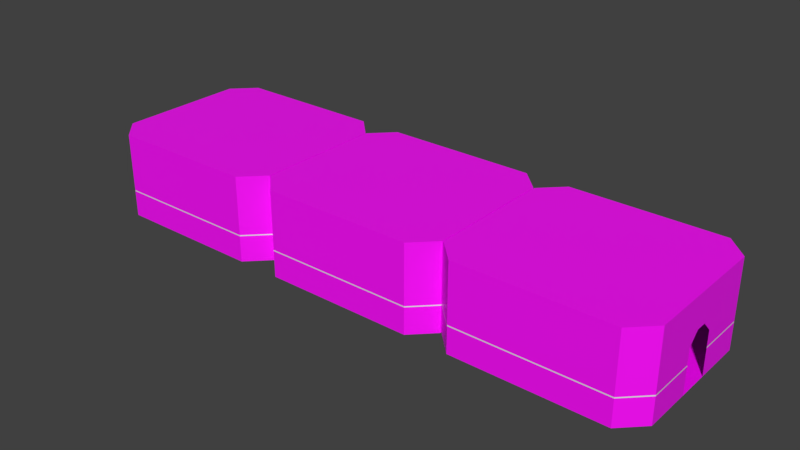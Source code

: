 # Source: MARL_3_room.blend  (saved by Blender 2.81.16; exported with 4.5.12 LTS)
import bpy
from mathutils import Matrix  # noqa: F401  (used for matrix-valued properties, if any)

bpy.ops.wm.read_factory_settings(use_empty=True)
scene = bpy.context.scene
scene.name = 'Scene'

# ---- collections
col_collection_1 = bpy.data.collections.new('Collection 1'); scene.collection.children.link(col_collection_1)

# ---- images (referenced by path relative to the original .blend; pixels are not part of the script)
import os
ASSET_DIR = os.environ.get("B2B_ASSET_DIR", "")  # directory of the original .blend (textures are referenced by path, not embedded)
HERE = os.path.dirname(os.path.abspath(__file__))  # packed textures are extracted next to this script under _unpacked/

def load_image(name, relpath, width, height, colorspace="sRGB"):
    """Load a texture the original file referenced (path relative to the .blend, or extracted next to this script)."""
    p = next((c for c in (os.path.join(HERE, relpath), os.path.join(ASSET_DIR, relpath)) if relpath and os.path.exists(c)), "")
    if p:
        img = bpy.data.images.load(p, check_existing=True)
        img.name = name
    else:  # same state as the original file: an image datablock whose file is absent (Cycles renders it pink)
        img = bpy.data.images.new(name, width, height)
        img.source = "FILE"
        img.filepath = "//" + (relpath or name)
    img.colorspace_settings.name = colorspace
    return img
img_tile_png = load_image('tile.png', 'tile.png', 1024, 1024, 'sRGB')

# ---- materials (node trees are filled in below, after node groups)
mat_wall = bpy.data.materials.new('Wall')
mat_wall.use_backface_culling = True
mat_wall.use_transparent_shadow = False
mat_light = bpy.data.materials.new('Light')
mat_light.use_backface_culling = True
mat_light.use_transparent_shadow = False

# ---- material node trees
mat_wall.use_nodes = True; mat_wall.node_tree.nodes.clear()
_N = mat_wall.node_tree.nodes; _L = mat_wall.node_tree.links
n0 = _N.new('ShaderNodeOutputMaterial'); n0.name = 'Material Output'; n0.location = (300, 300)
n1 = _N.new('ShaderNodeBsdfPrincipled'); n1.name = 'Principled BSDF'; n1.location = (10, 300)
n1.distribution = 'GGX'
n1.subsurface_method = 'BURLEY'
n1.inputs[3].default_value = 1.45
n1.inputs[27].default_value = (0.0, 0.0, 0.0, 1.0)
n1.inputs[28].default_value = 1.0
n2 = _N.new('ShaderNodeTexImage'); n2.name = 'Image Texture'; n2.location = (-280, 275)
n2.image = img_tile_png
_L.new(n1.outputs[0], n0.inputs[0])
_L.new(n2.outputs[0], n1.inputs[0])
n0.is_active_output = True
mat_light.use_nodes = True; mat_light.node_tree.nodes.clear()
_N = mat_light.node_tree.nodes; _L = mat_light.node_tree.links
n0 = _N.new('ShaderNodeOutputMaterial'); n0.name = 'Material Output'; n0.location = (300, 300)
n1 = _N.new('ShaderNodeBsdfPrincipled'); n1.name = 'Principled BSDF'; n1.location = (10, 300)
n1.distribution = 'GGX'
n1.subsurface_method = 'BURLEY'
n1.inputs[3].default_value = 1.45
n1.inputs[27].default_value = (0.0, 0.0, 0.0, 1.0)
n1.inputs[28].default_value = 1.0
_L.new(n1.outputs[0], n0.inputs[0])
n0.is_active_output = True

# ---- world
world_world = bpy.data.worlds.new('World'); scene.world = world_world
world_world.color = (0.05088, 0.05088, 0.05088)
world_world.use_sun_shadow = False
world_world.sun_shadow_jitter_overblur = 0.0
world_world.cycles.sampling_method = 'MANUAL'

# ---- meshes
me_plane = bpy.data.meshes.new('Plane')
me_plane.from_pydata([(6.0, -18.0, 0.0), (-6.0, -18.0, 0.0), (-1.5, -18.0, 0.0), (1.5, -18.0, 0.0), (1.5, -18.0, 4.0), (-1.5, -18.0, 4.0), (-0.5, -18.0, 5.0), (0.5, -18.0, 5.0), (1.5, -18.0, 2.55), (-1.5, -18.0, 2.55), (1.5, -18.0, 2.45), (-1.5, -18.0, 2.45), (6.0, -18.0, 2.55), (-6.0, -18.0, 2.45), (6.0, -18.0, 2.45), (-6.0, -18.0, 2.55), (-6.0, -18.0, 8.0), (6.0, -18.0, 8.0), (8.0, -16.0, 0.0), (-8.0, -16.0, 0.0), (8.0, -2.0, 0.0), (-8.0, -2.0, 0.0), (6.0, 5.245e-07, 0.0), (-6.0, -5.245e-07, 0.0), (8.0, -16.0, 2.45), (-8.0, -16.0, 2.45), (8.0, -2.0, 2.45), (-8.0, -2.0, 2.45), (6.0, 5.245e-07, 2.45), (-6.0, -5.245e-07, 2.45), (8.0, -16.0, 2.55), (-8.0, -16.0, 2.55), (8.0, -2.0, 2.55), (-8.0, -2.0, 2.55), (6.0, 5.245e-07, 2.55), (-6.0, -5.245e-07, 2.55), (8.0, -16.0, 8.0), (-8.0, -16.0, 8.0), (8.0, -2.0, 8.0), (-8.0, -2.0, 8.0), (6.0, 5.245e-07, 8.0), (-6.0, -5.245e-07, 8.0), (-1.5, -1.311e-07, 0.0), (1.5, 1.311e-07, 0.0), (1.5, 1.311e-07, 4.0), (-1.5, -1.311e-07, 4.0), (-0.5, -4.371e-08, 5.0), (0.5, 4.371e-08, 5.0), (1.5, 1.311e-07, 2.55), (-1.5, -1.311e-07, 2.55), (1.5, 1.311e-07, 2.45), (-1.5, -1.311e-07, 2.45), (-1.5, 0.1, 0.0), (1.5, 0.1, 0.0), (1.5, 0.1, 4.0), (-1.5, 0.1, 4.0), (-0.5, 0.1, 5.0), (0.5, 0.1, 5.0), (1.5, 0.1, 2.55), (-1.5, 0.1, 2.55), (1.5, 0.1, 2.45), (-1.5, 0.1, 2.45), (-1.5, -54.2, 2.55), (1.5, -54.2, 2.55), (0.5, -54.2, 5.0), (-0.5, -54.2, 5.0), (-1.5, -54.2, 4.0), (1.5, -54.2, 4.0), (1.5, -54.2, 0.0), (-1.5, -54.2, 0.0), (-6.0, -54.2, 0.0), (6.0, -54.2, 0.0), (6.0, -36.1, 0.0), (-6.0, -36.1, 0.0), (-1.5, -36.1, 0.0), (1.5, -36.1, 0.0), (1.5, -36.1, 4.0), (-1.5, -36.1, 4.0), (-0.5, -36.1, 5.0), (0.5, -36.1, 5.0), (1.5, -36.1, 2.55), (-1.5, -36.1, 2.55), (1.5, -36.1, 2.45), (-1.5, -36.1, 2.45), (6.0, -36.1, 2.55), (-6.0, -36.1, 2.45), (6.0, -36.1, 2.45), (-6.0, -36.1, 2.55), (-6.0, -36.1, 8.0), (6.0, -36.1, 8.0), (8.0, -34.1, 0.0), (-8.0, -34.1, 0.0), (8.0, -20.1, 0.0), (-8.0, -20.1, 0.0), (6.0, -18.1, 0.0), (-6.0, -18.1, 0.0), (8.0, -34.1, 2.45), (-8.0, -34.1, 2.45), (8.0, -20.1, 2.45), (-8.0, -20.1, 2.45), (6.0, -18.1, 2.45), (-6.0, -18.1, 2.45), (8.0, -34.1, 2.55), (-8.0, -34.1, 2.55), (8.0, -20.1, 2.55), (-8.0, -20.1, 2.55), (6.0, -18.1, 2.55), (-6.0, -18.1, 2.55), (8.0, -34.1, 8.0), (-8.0, -34.1, 8.0), (8.0, -20.1, 8.0), (-8.0, -20.1, 8.0), (6.0, -18.1, 8.0), (-6.0, -18.1, 8.0), (-1.5, -18.1, 0.0), (1.5, -18.1, 0.0), (1.5, -18.1, 4.0), (-1.5, -18.1, 4.0), (-0.5, -18.1, 5.0), (0.5, -18.1, 5.0), (1.5, -18.1, 2.55), (-1.5, -18.1, 2.55), (1.5, -18.1, 2.45), (-1.5, -18.1, 2.45), (1.5, -54.2, 2.45), (-1.5, -54.2, 2.45), (6.0, -54.2, 2.55), (-6.0, -54.2, 2.45), (6.0, -54.2, 2.45), (-6.0, -54.2, 2.55), (-6.0, -54.2, 8.0), (6.0, -54.2, 8.0), (8.0, -52.2, 0.0), (-8.0, -52.2, 0.0), (8.0, -38.2, 0.0), (-8.0, -38.2, 0.0), (6.0, -36.2, 0.0), (-6.0, -36.2, 0.0), (8.0, -52.2, 2.45), (-8.0, -52.2, 2.45), (8.0, -38.2, 2.45), (-8.0, -38.2, 2.45), (6.0, -36.2, 2.45), (-6.0, -36.2, 2.45), (8.0, -52.2, 2.55), (-8.0, -52.2, 2.55), (8.0, -38.2, 2.55), (-8.0, -38.2, 2.55), (6.0, -36.2, 2.55), (-6.0, -36.2, 2.55), (8.0, -52.2, 8.0), (-8.0, -52.2, 8.0), (8.0, -38.2, 8.0), (-8.0, -38.2, 8.0), (6.0, -36.2, 8.0), (-6.0, -36.2, 8.0), (-1.5, -36.2, 0.0), (1.5, -36.2, 0.0), (1.5, -36.2, 4.0), (-1.5, -36.2, 4.0), (-0.5, -36.2, 5.0), (0.5, -36.2, 5.0), (1.5, -36.2, 2.55), (-1.5, -36.2, 2.55), (1.5, -36.2, 2.45), (-1.5, -36.2, 2.45)], [], [(1, 13, 11, 2), (0, 3, 10, 14), (8, 4, 7, 6, 5, 9, 15, 16, 17, 12), (42, 52, 61, 51), (21, 23, 29, 27), (49, 59, 55, 45), (20, 18, 24, 26), (22, 20, 26, 28), (19, 21, 27, 25), (1, 19, 25, 13), (14, 24, 18, 0), (46, 56, 57, 47), (33, 35, 41, 39), (45, 55, 56, 46), (32, 30, 36, 38), (34, 32, 38, 40), (31, 33, 39, 37), (17, 36, 30, 12), (15, 31, 37, 16), (42, 43, 53, 52), (48, 44, 54, 58), (44, 47, 57, 54), (43, 50, 60, 53), (0, 18, 20, 22, 43, 42, 23, 21, 19, 1, 2, 3), (42, 51, 29, 23), (28, 50, 43, 22), (45, 46, 47, 44, 48, 34, 40, 41, 35, 49), (4, 8, 120, 116), (7, 4, 116, 119), (7, 119, 118, 6), (6, 118, 117, 5), (5, 117, 121, 9), (11, 123, 114, 2), (10, 3, 115, 122), (3, 2, 114, 115), (73, 85, 83, 74), (72, 75, 82, 86), (80, 76, 79, 78, 77, 81, 87, 88, 89, 84), (93, 95, 101, 99), (92, 90, 96, 98), (94, 92, 98, 100), (91, 93, 99, 97), (73, 91, 97, 85), (86, 96, 90, 72), (105, 107, 113, 111), (104, 102, 108, 110), (106, 104, 110, 112), (103, 105, 111, 109), (89, 108, 102, 84), (87, 103, 109, 88), (72, 90, 92, 94, 115, 114, 95, 93, 91, 73, 74, 75), (114, 123, 101, 95), (100, 122, 115, 94), (117, 118, 119, 116, 120, 106, 112, 113, 107, 121), (70, 127, 125, 69), (71, 68, 124, 128), (63, 67, 64, 65, 66, 62, 129, 130, 131, 126), (135, 137, 143, 141), (134, 132, 138, 140), (136, 134, 140, 142), (133, 135, 141, 139), (70, 133, 139, 127), (128, 138, 132, 71), (147, 149, 155, 153), (146, 144, 150, 152), (148, 146, 152, 154), (145, 147, 153, 151), (131, 150, 144, 126), (129, 145, 151, 130), (71, 132, 134, 136, 157, 156, 137, 135, 133, 70, 69, 68), (156, 165, 143, 137), (142, 164, 157, 136), (17, 16, 37, 39, 41, 40, 38, 36), (159, 160, 161, 158, 162, 148, 154, 155, 149, 163), (75, 74, 156, 157), (82, 75, 157, 164), (131, 130, 151, 153, 155, 154, 152, 150), (76, 80, 162, 158), (79, 76, 158, 161), (79, 161, 160, 78), (78, 160, 159, 77), (77, 159, 163, 81), (89, 88, 109, 111, 113, 112, 110, 108), (83, 165, 156, 74), (63, 126, 128, 124), (126, 144, 138, 128), (144, 146, 140, 138), (146, 148, 142, 140), (148, 162, 164, 142), (162, 80, 82, 164), (80, 84, 86, 82), (84, 102, 96, 86), (102, 104, 98, 96), (104, 106, 100, 98), (106, 120, 122, 100), (120, 8, 10, 122), (8, 12, 14, 10), (12, 30, 24, 14), (30, 32, 26, 24), (32, 34, 28, 26), (34, 48, 50, 28), (48, 58, 60, 50), (125, 127, 129, 62), (127, 139, 145, 129), (139, 141, 147, 145), (141, 143, 149, 147), (143, 165, 163, 149), (165, 83, 81, 163), (83, 85, 87, 81), (85, 97, 103, 87), (97, 99, 105, 103), (99, 101, 107, 105), (101, 123, 121, 107), (123, 11, 9, 121), (11, 13, 15, 9), (13, 25, 31, 15), (25, 27, 33, 31), (27, 29, 35, 33), (29, 51, 49, 35), (51, 61, 59, 49)])
me_plane.polygons.foreach_set('material_index', [0, 0, 0, 0, 0, 0, 0, 0, 0, 0, 0, 0, 0, 0, 0, 0, 0, 0, 0, 0, 0, 0, 0, 0, 0, 0, 0, 0, 0, 0, 0, 0, 0, 0, 0, 0, 0, 0, 0, 0, 0, 0, 0, 0, 0, 0, 0, 0, 0, 0, 0, 0, 0, 0, 0, 0, 0, 0, 0, 0, 0, 0, 0, 0, 0, 0, 0, 0, 0, 0, 0, 0, 0, 0, 0, 0, 0, 0, 0, 0, 0, 0, 0, 0, 1, 1, 1, 1, 1, 1, 1, 1, 1, 1, 1, 1, 1, 1, 1, 1, 1, 1, 1, 1, 1, 1, 1, 1, 1, 1, 1, 1, 1, 1, 1, 1, 1, 1, 1, 1])
_uv = me_plane.uv_layers.new(name='UVMap')
_uv.uv.foreach_set('vector', [0.001004, 0.0009796, 2.451, 0.0009935, 2.451, 4.5, 0.0009796, 4.5, 0.001011, 12.0, 0.001008, 7.5, 2.451, 7.5, 2.451, 12.0, 2.551, 7.5, 4.0, 7.5, 5.0, 6.5, 5.0, 5.5, 4.0, 4.5, 2.551, 4.5, 2.551, 0.0009935, 8.0, 0.0009935, 8.0, 12.0, 2.551, 12.0, 0.4194, 0.8073, 0.4184, 0.8082, 0.3898, 0.8033, 0.3899, 0.8017, 0.0004783, 0.0004756, 2.829, 0.0004792, 2.829, 2.45, 0.0004756, 2.45, 0.3882, 0.8018, 0.3883, 0.8034, 0.3686, 0.8077, 0.3679, 0.8064, 14.0, 8.0, 0.001072, 8.0, 0.001058, 5.55, 14.0, 5.55, 2.829, 8.0, 0.0004761, 8.0, 0.0004761, 5.55, 2.829, 5.55, 14.0, 8.0, 0.001072, 8.0, 0.001058, 5.55, 14.0, 5.55, 0.0004756, 2.829, 0.0004803, 0.0004756, 2.45, 0.0004775, 2.45, 2.829, 2.829, 2.45, 0.0004766, 2.45, 0.0004786, 0.0004756, 2.829, 0.0004776, 0.3546, 0.82, 0.356, 0.8206, 0.3564, 0.8334, 0.3549, 0.8341, 0.0004759, 2.55, 2.829, 2.55, 2.829, 8.0, 0.0004788, 8.0, 0.3679, 0.8064, 0.3686, 0.8077, 0.356, 0.8206, 0.3546, 0.82, 14.0, 5.45, 0.001058, 5.45, 0.001073, 0.001058, 14.0, 0.001099, 2.829, 5.45, 0.0004756, 5.45, 0.0004766, 0.0004756, 2.829, 0.0004776, 14.0, 5.45, 0.001059, 5.45, 0.001074, 0.001058, 14.0, 0.001099, 2.829, 8.0, 0.0004756, 8.0, 0.0004766, 2.55, 2.829, 2.55, 2.55, 2.829, 2.55, 0.0004775, 8.0, 0.0004775, 8.0, 2.829, 0.4194, 0.8073, 0.4194, 0.8353, 0.4182, 0.8346, 0.4184, 0.8082, 0.3913, 0.8468, 0.37, 0.8462, 0.3705, 0.8448, 0.3912, 0.8453, 0.37, 0.8462, 0.3549, 0.8341, 0.3564, 0.8334, 0.3705, 0.8448, 0.4194, 0.8353, 0.3929, 0.8466, 0.3926, 0.8451, 0.4182, 0.8346, 14.0, 0.0017, 16.0, 2.001, 16.0, 16.0, 14.0, 18.0, 9.5, 18.0, 6.5, 18.0, 2.001, 18.0, 0.001697, 16.0, 0.001701, 2.001, 2.001, 0.001697, 6.5, 0.001699, 9.5, 0.001701, 0.00098, 7.5, 2.451, 7.5, 2.451, 12.0, 0.0009813, 12.0, 2.451, 0.0009801, 2.451, 4.5, 0.0009796, 4.5, 0.0009819, 0.0009796, 4.0, 7.5, 5.0, 6.5, 5.0, 5.5, 4.0, 4.5, 2.551, 4.5, 2.551, 0.0009801, 8.0, 0.0009811, 8.0, 12.0, 2.551, 12.0, 2.551, 7.5, 0.3044, 0.8444, 0.3256, 0.8454, 0.3257, 0.8469, 0.3038, 0.8458, 0.2906, 0.8328, 0.3044, 0.8444, 0.3038, 0.8458, 0.2892, 0.8333, 0.2906, 0.8328, 0.2892, 0.8333, 0.2892, 0.8197, 0.2905, 0.8204, 0.2905, 0.8204, 0.2892, 0.8197, 0.3024, 0.8064, 0.303, 0.8077, 0.303, 0.8077, 0.3024, 0.8064, 0.3227, 0.8018, 0.3228, 0.8034, 0.3243, 0.8033, 0.3243, 0.8017, 0.3539, 0.8073, 0.3529, 0.8082, 0.327, 0.8452, 0.3527, 0.8347, 0.3539, 0.8354, 0.3273, 0.8467, 0.3527, 0.8347, 0.3529, 0.8082, 0.3539, 0.8073, 0.3539, 0.8354, 0.0009801, 0.0009801, 2.451, 0.0009796, 2.451, 4.5, 0.0009796, 4.5, 0.0009842, 12.0, 0.0009823, 7.5, 2.451, 7.5, 2.451, 12.0, 2.551, 7.5, 4.0, 7.5, 5.0, 6.5, 5.0, 5.5, 4.0, 4.5, 2.551, 4.5, 2.551, 0.0009801, 8.0, 0.0009825, 8.0, 12.0, 2.551, 12.0, 0.0004813, 0.0004756, 2.829, 0.0004823, 2.829, 2.45, 0.0004756, 2.45, 14.0, 8.0, 0.001073, 8.0, 0.001058, 5.55, 14.0, 5.55, 0.0004756, 0.0004787, 2.829, 0.0004756, 2.829, 2.45, 0.0004775, 2.45, 0.001073, 0.001058, 14.0, 0.001151, 14.0, 2.451, 0.001062, 2.451, 2.829, 8.0, 0.0004756, 8.0, 0.0004756, 5.55, 2.829, 5.55, 2.45, 0.0004756, 2.45, 2.829, 0.0004776, 2.829, 0.0004756, 0.0004796, 0.0004756, 2.55, 2.829, 2.55, 2.829, 8.0, 0.0004813, 8.0, 14.0, 5.45, 0.001058, 5.45, 0.001073, 0.001058, 14.0, 0.001098, 0.0004775, 2.55, 2.829, 2.55, 2.829, 8.0, 0.0004756, 8.0, 0.001058, 2.551, 14.0, 2.551, 14.0, 8.0, 0.00107, 8.0, 8.0, 0.0004796, 8.0, 2.829, 2.55, 2.829, 2.55, 0.0004815, 2.829, 5.45, 0.0004756, 5.45, 0.0004786, 0.0004756, 2.829, 0.0004766, 14.0, 0.001697, 16.0, 2.001, 16.0, 16.0, 14.0, 18.0, 9.5, 18.0, 6.5, 18.0, 2.001, 18.0, 0.001704, 16.0, 0.001697, 2.001, 2.001, 0.001704, 6.5, 0.001701, 9.5, 0.001701, 4.5, 0.001004, 4.5, 2.451, 0.0009815, 2.451, 0.0009949, 0.0009796, 12.0, 2.451, 7.5, 2.451, 7.5, 0.001003, 12.0, 0.001004, 4.5, 4.0, 5.5, 5.0, 6.5, 5.0, 7.5, 4.0, 7.5, 2.551, 12.0, 2.551, 12.0, 8.0, 0.0009796, 8.0, 0.0009811, 2.551, 4.5, 2.551, 0.001019, 0.001018, 2.451, 0.001018, 2.451, 4.5, 0.001019, 4.5, 0.00102, 12.0, 0.001018, 7.5, 2.451, 7.5, 2.451, 12.0, 2.551, 7.5, 4.0, 7.5, 5.0, 6.5, 5.0, 5.5, 4.0, 4.5, 2.551, 4.5, 2.551, 0.001019, 8.0, 0.00102, 8.0, 12.0, 2.551, 12.0, 0.0004833, 0.0004756, 2.829, 0.0004823, 2.829, 2.45, 0.0004794, 2.45, 14.0, 8.0, 0.001058, 8.0, 0.00107, 5.55, 14.0, 5.55, 0.0004756, 0.0004787, 2.829, 0.0004756, 2.829, 2.45, 0.0004794, 2.45, 14.0, 8.0, 0.001073, 8.0, 0.001058, 5.55, 14.0, 5.55, 0.0004796, 0.0004756, 2.829, 0.0004796, 2.829, 2.45, 0.0004796, 2.45, 0.0004796, 5.55, 2.829, 5.55, 2.829, 8.0, 0.0004796, 8.0, 0.0004756, 2.55, 2.829, 2.55, 2.829, 8.0, 0.0004833, 8.0, 14.0, 5.45, 0.00107, 5.45, 0.001058, 0.001089, 14.0, 0.001058, 0.0004794, 2.55, 2.829, 2.55, 2.829, 8.0, 0.0004756, 8.0, 14.0, 5.45, 0.001062, 5.45, 0.001077, 0.001058, 14.0, 0.001102, 0.0004796, 0.0004756, 2.829, 0.0004796, 2.829, 5.45, 0.0004756, 5.45, 0.0004756, 2.55, 2.829, 2.55, 2.829, 8.0, 0.0004796, 8.0, 14.0, 0.001697, 16.0, 2.001, 16.0, 16.0, 14.0, 18.0, 9.5, 18.0, 6.5, 18.0, 2.001, 18.0, 0.001697, 16.0, 0.001697, 2.001, 2.001, 0.001697, 6.5, 0.001697, 9.5, 0.001697, 4.5, 0.001001, 4.5, 2.451, 0.0009806, 2.451, 0.000992, 0.0009796, 12.0, 2.451, 7.5, 2.451, 7.5, 0.0009999, 12.0, 0.001001, 2.001, 0.001695, 14.0, 0.001697, 16.0, 2.001, 16.0, 16.0, 14.0, 18.0, 2.001, 18.0, 0.001697, 16.0, 0.001697, 2.001, 4.5, 4.0, 5.5, 5.0, 6.5, 5.0, 7.5, 4.0, 7.5, 2.551, 12.0, 2.551, 12.0, 8.0, 0.0009806, 8.0, 0.0009796, 2.551, 4.5, 2.551, 0.2873, 0.8347, 0.2875, 0.8082, 0.2884, 0.8073, 0.2884, 0.8354, 0.2616, 0.8452, 0.2873, 0.8347, 0.2884, 0.8354, 0.2619, 0.8467, 2.001, 0.001697, 14.0, 0.001697, 16.0, 2.001, 16.0, 16.0, 14.0, 18.0, 2.001, 18.0, 0.001697, 16.0, 0.001697, 2.001, 0.2389, 0.8444, 0.2601, 0.8454, 0.2602, 0.8469, 0.2383, 0.8458, 0.2252, 0.8328, 0.2389, 0.8444, 0.2383, 0.8458, 0.2237, 0.8333, 0.2252, 0.8328, 0.2237, 0.8333, 0.2237, 0.8197, 0.2251, 0.8204, 0.2251, 0.8204, 0.2237, 0.8197, 0.2369, 0.8064, 0.2376, 0.8077, 8.002, 0.001018, 8.102, 0.001018, 8.102, 1.451, 8.002, 1.451, 2.001, 0.001697, 14.0, 0.001701, 16.0, 2.001, 16.0, 16.0, 14.0, 18.0, 2.001, 18.0, 0.001698, 16.0, 0.001697, 2.001, 0.2588, 0.8033, 0.2589, 0.8017, 0.2884, 0.8073, 0.2875, 0.8082, 2.551, 7.5, 2.551, 12.0, 2.451, 12.0, 2.451, 7.5, 0.0004756, 5.45, 2.829, 5.45, 2.829, 5.55, 0.0004796, 5.55, 0.00107, 5.45, 14.0, 5.45, 14.0, 5.55, 0.00107, 5.55, 2.829, 2.55, 0.0004794, 2.55, 0.0004794, 2.45, 2.829, 2.45, 12.0, 2.551, 7.5, 2.551, 7.5, 2.451, 12.0, 2.451, 0.2602, 0.8469, 0.2601, 0.8454, 0.2616, 0.8452, 0.2619, 0.8467, 2.551, 7.5, 2.551, 12.0, 2.451, 12.0, 2.451, 7.5, 2.55, 0.0004815, 2.55, 2.829, 2.45, 2.829, 2.45, 0.0004756, 0.001058, 5.45, 14.0, 5.45, 14.0, 5.55, 0.001058, 5.55, 2.829, 2.55, 0.0004775, 2.55, 0.0004775, 2.45, 2.829, 2.45, 12.0, 2.551, 7.5, 2.551, 7.5, 2.451, 12.0, 2.451, 0.3257, 0.8469, 0.3256, 0.8454, 0.327, 0.8452, 0.3273, 0.8467, 2.551, 7.5, 2.551, 12.0, 2.451, 12.0, 2.451, 7.5, 2.829, 2.55, 0.0004766, 2.55, 0.0004766, 2.45, 2.829, 2.45, 0.001058, 5.45, 14.0, 5.45, 14.0, 5.55, 0.001058, 5.55, 0.0004756, 5.45, 2.829, 5.45, 2.829, 5.55, 0.0004761, 5.55, 2.551, 0.0009801, 2.551, 4.5, 2.451, 4.5, 2.451, 0.0009801, 0.3913, 0.8468, 0.3912, 0.8453, 0.3926, 0.8451, 0.3929, 0.8466, 2.451, 4.5, 2.451, 0.001018, 2.551, 0.001019, 2.551, 4.5, 0.0004796, 2.45, 2.829, 2.45, 2.829, 2.55, 0.0004756, 2.55, 14.0, 5.55, 0.001058, 5.55, 0.001062, 5.45, 14.0, 5.45, 0.0004794, 2.45, 2.829, 2.45, 2.829, 2.55, 0.0004756, 2.55, 0.0009806, 2.451, 4.5, 2.451, 4.5, 2.551, 0.0009796, 2.551, 0.2589, 0.8017, 0.2588, 0.8033, 0.2574, 0.8034, 0.2572, 0.8018, 2.451, 4.5, 2.451, 0.0009796, 2.551, 0.0009801, 2.551, 4.5, 2.829, 5.55, 0.0004756, 5.55, 0.0004756, 5.45, 2.829, 5.45, 0.001062, 2.451, 14.0, 2.451, 14.0, 2.551, 0.001058, 2.551, 0.0004756, 2.45, 2.829, 2.45, 2.829, 2.55, 0.0004756, 2.55, 0.0009815, 2.451, 4.5, 2.451, 4.5, 2.551, 0.0009811, 2.551, 0.3243, 0.8017, 0.3243, 0.8033, 0.3228, 0.8034, 0.3227, 0.8018, 2.451, 4.5, 2.451, 0.0009935, 2.551, 0.0009935, 2.551, 4.5, 2.45, 2.829, 2.45, 0.0004775, 2.55, 0.0004775, 2.55, 2.829, 14.0, 5.55, 0.001058, 5.55, 0.001059, 5.45, 14.0, 5.45, 0.0004756, 2.45, 2.829, 2.45, 2.829, 2.55, 0.0004759, 2.55, 2.451, 12.0, 2.451, 7.5, 2.551, 7.5, 2.551, 12.0, 0.3899, 0.8017, 0.3898, 0.8033, 0.3883, 0.8034, 0.3882, 0.8018])
me_plane.materials.append(mat_wall)
me_plane.materials.append(mat_light)
me_plane.use_remesh_preserve_volume = False
me_plane.use_remesh_preserve_attributes = False
me_plane.use_mirror_vertex_groups = False
me_plane.update()

# ---- objects
ob_walls = bpy.data.objects.new('Walls', me_plane)

# ---- transforms, parenting, visibility, modifiers, constraints
ob_walls.location = (0.0, 0.0, 0.0)
ob_walls.rotation_euler = (0.0, -0.0, 1.571)
ob_walls.lineart.crease_threshold = 0.0

# ---- collection membership
col_collection_1.objects.link(ob_walls)

# ---- scene / render settings (as saved in the file)
scene.frame_start = 1; scene.frame_end = 250; scene.frame_set(1)
scene.render.engine = 'BLENDER_EEVEE_NEXT'
scene.render.resolution_percentage = 50
scene.render.dither_intensity = 0.0
scene.cycles.use_denoising = False
scene.cycles.samples = 128
scene.cycles.sampling_pattern = 'TABULATED_SOBOL'
scene.cycles.use_adaptive_sampling = False
scene.cycles.use_light_tree = False
scene.cycles.blur_glossy = 0.0
scene.cycles.sample_clamp_indirect = 0.0
scene.view_settings.view_transform = 'Standard'
bpy.context.view_layer.update()

# ---- added for rendering (the .blend has no active camera and no usable light): camera, sun
cam_auto = bpy.data.cameras.new('AutoCamera')
cam_auto.lens = 50.0
cam_auto.sensor_width = 36.0
cam_auto.clip_end = 1000.0
ob_auto_camera = bpy.data.objects.new('AutoCamera', cam_auto)
scene.collection.objects.link(ob_auto_camera)
ob_auto_camera.location = (79.9457, -63.4749, 46.3166)
ob_auto_camera.rotation_euler = (1.09748, -7.21219e-08, 0.694738)
scene.camera = ob_auto_camera
light_auto_sun = bpy.data.lights.new('AutoSun', 'SUN')
light_auto_sun.energy = 3.0
light_auto_sun.angle = 0.0523599
ob_auto_sun = bpy.data.objects.new('AutoSun', light_auto_sun)
scene.collection.objects.link(ob_auto_sun)
ob_auto_sun.rotation_euler = (0.872665, 0.174533, 0.523599)
bpy.context.view_layer.update()
